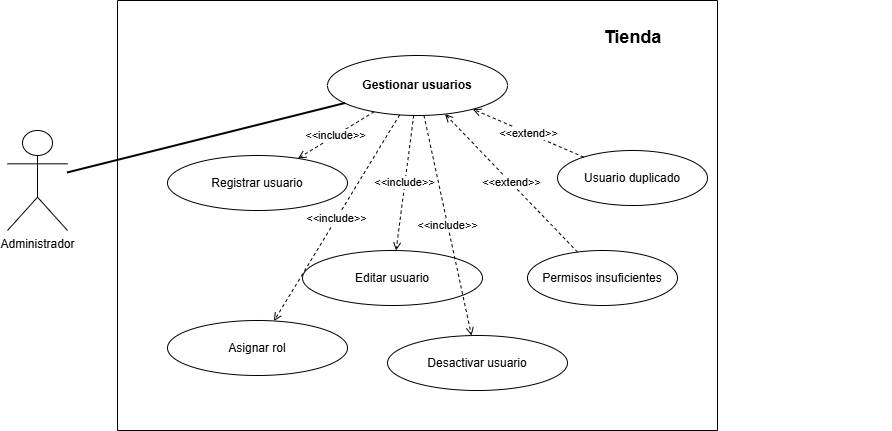

The diagram above was exported from draw.io. Its source (the exported page's mxGraphModel, read from the mxfile embedded in the PNG):
<mxGraphModel dx="1637" dy="780" grid="1" gridSize="10" guides="1" tooltips="1" connect="1" arrows="1" fold="1" page="1" pageScale="1" pageWidth="850" pageHeight="1100" math="0" shadow="0">
  <root>
    <mxCell id="0" />
    <mxCell id="1" parent="0" />
    <mxCell id="actor" parent="1" style="shape=umlActor;verticalLabelPosition=bottom;verticalAlign=top;html=1;" value="Administrador" vertex="1">
      <mxGeometry height="100" width="60" x="40" y="190" as="geometry" />
    </mxCell>
    <mxCell id="boundary" parent="1" style="swimlane;html=1;rounded=0;fontStyle=1;startSize=0;fillColor=none;" value="" vertex="1">
      <mxGeometry height="430" width="600" x="150" y="60" as="geometry" />
    </mxCell>
    <mxCell id="main" parent="boundary" style="ellipse;whiteSpace=wrap;html=1;fontStyle=1;fillColor=none;" value="Gestionar usuarios" vertex="1">
      <mxGeometry height="60" width="180" x="210" y="55" as="geometry" />
    </mxCell>
    <mxCell id="inc1" parent="boundary" style="ellipse;whiteSpace=wrap;html=1;fillColor=none;" value="Registrar usuario" vertex="1">
      <mxGeometry height="55" width="180" x="50" y="155" as="geometry" />
    </mxCell>
    <mxCell id="inc2" parent="boundary" style="ellipse;whiteSpace=wrap;html=1;fillColor=none;" value="Editar usuario" vertex="1">
      <mxGeometry height="55" width="180" x="185" y="250" as="geometry" />
    </mxCell>
    <mxCell id="inc3" parent="boundary" style="ellipse;whiteSpace=wrap;html=1;fillColor=none;" value="Asignar rol" vertex="1">
      <mxGeometry height="55" width="180" x="50" y="320" as="geometry" />
    </mxCell>
    <mxCell id="inc4" parent="boundary" style="ellipse;whiteSpace=wrap;html=1;fillColor=none;" value="Desactivar usuario" vertex="1">
      <mxGeometry height="55" width="180" x="270" y="335" as="geometry" />
    </mxCell>
    <mxCell id="ext1" parent="boundary" style="ellipse;whiteSpace=wrap;html=1;fillColor=none;" value="Usuario duplicado" vertex="1">
      <mxGeometry height="55" width="150" x="440" y="150" as="geometry" />
    </mxCell>
    <mxCell id="ext2" parent="boundary" style="ellipse;whiteSpace=wrap;html=1;fillColor=none;" value="Permisos insuficientes" vertex="1">
      <mxGeometry height="55" width="150" x="410" y="250" as="geometry" />
    </mxCell>
    <mxCell id="title" parent="boundary" style="text;html=1;fontSize=18;fontStyle=1;strokeColor=none;fillColor=none;align=center;" value="Tienda" vertex="1">
      <mxGeometry height="30" width="520" x="255" y="20" as="geometry" />
    </mxCell>
    <mxCell id="actor_main" edge="1" parent="1" source="actor" style="endArrow=none;html=1;strokeWidth=2;fillColor=none;" target="main">
      <mxGeometry relative="1" as="geometry" />
    </mxCell>
    <mxCell id="einc1" edge="1" parent="1" source="main" style="dashed=1;endArrow=open;html=1;fontSize=11;fillColor=none;" target="inc1" value="&amp;lt;&amp;lt;include&amp;gt;&amp;gt;">
      <mxGeometry relative="1" as="geometry" />
    </mxCell>
    <mxCell id="einc2" edge="1" parent="1" source="main" style="dashed=1;endArrow=open;html=1;fontSize=11;fillColor=none;" target="inc2" value="&amp;lt;&amp;lt;include&amp;gt;&amp;gt;">
      <mxGeometry relative="1" as="geometry" />
    </mxCell>
    <mxCell id="einc3" edge="1" parent="1" source="main" style="dashed=1;endArrow=open;html=1;fontSize=11;fillColor=none;" target="inc3" value="&amp;lt;&amp;lt;include&amp;gt;&amp;gt;">
      <mxGeometry relative="1" as="geometry" />
    </mxCell>
    <mxCell id="einc4" edge="1" parent="1" source="main" style="dashed=1;endArrow=open;html=1;fontSize=11;fillColor=none;" target="inc4" value="&amp;lt;&amp;lt;include&amp;gt;&amp;gt;">
      <mxGeometry relative="1" as="geometry" />
    </mxCell>
    <mxCell id="eext1" edge="1" parent="1" source="ext1" style="dashed=1;endArrow=open;html=1;fontSize=11;fillColor=none;" target="main" value="&amp;lt;&amp;lt;extend&amp;gt;&amp;gt;">
      <mxGeometry relative="1" as="geometry" />
    </mxCell>
    <mxCell id="eext2" edge="1" parent="1" source="ext2" style="dashed=1;endArrow=open;html=1;fontSize=11;fillColor=none;" target="main" value="&amp;lt;&amp;lt;extend&amp;gt;&amp;gt;">
      <mxGeometry relative="1" as="geometry" />
    </mxCell>
  </root>
</mxGraphModel>